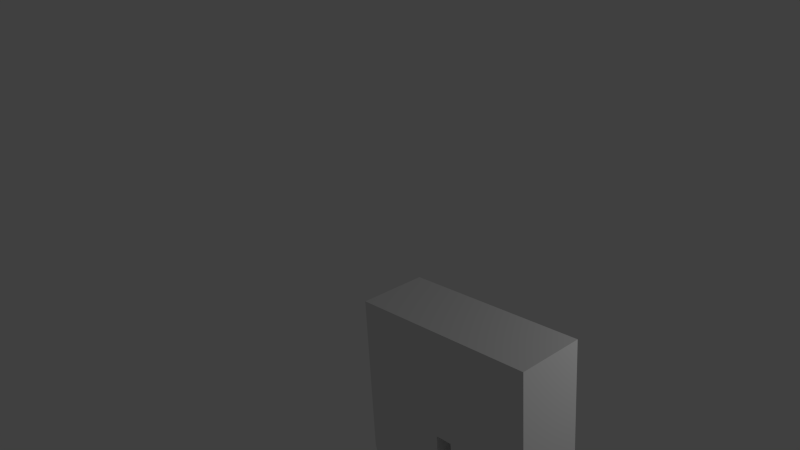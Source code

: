 # Source: legs_animation.blend  (saved by Blender 2.77.0; exported with 4.5.12 LTS)
import bpy
from mathutils import Matrix  # noqa: F401  (used for matrix-valued properties, if any)

bpy.ops.wm.read_factory_settings(use_empty=True)
scene = bpy.context.scene
scene.name = 'Scene'

# ---- collections
col_collection_1 = bpy.data.collections.new('Collection 1'); scene.collection.children.link(col_collection_1)

# ---- world
world_world = bpy.data.worlds.new('World'); scene.world = world_world
world_world.color = (0.05088, 0.05088, 0.05088)
world_world.use_sun_shadow = False
world_world.sun_shadow_jitter_overblur = 0.0
world_world.cycles.sampling_method = 'NONE'
world_world.cycles.sample_map_resolution = 256

# ---- cameras
cam_camera = bpy.data.cameras.new('Camera')
cam_camera.clip_end = 100.0
cam_camera.lens = 35.0
cam_camera.sensor_width = 32.0
cam_camera.sensor_height = 18.0
cam_camera.ortho_scale = 7.314
cam_camera.dof.focus_distance = 0.0
cam_camera.dof.aperture_fstop = 128.0

# ---- lights
light_lamp = bpy.data.lights.new('Lamp', 'POINT')
light_lamp.transmission_factor = 0.0
light_lamp.cutoff_distance = 30.0
light_lamp.energy = 100.0
light_lamp.shadow_buffer_clip_start = 1.001
light_lamp.shadow_soft_size = 0.1
light_lamp.shadow_maximum_resolution = 0.006
light_lamp.use_absolute_resolution = True
light_lamp.cycles.use_multiple_importance_sampling = False

# ---- meshes
me_cube = bpy.data.meshes.new('Cube')
me_cube.from_pydata([(-0.4259, -0.603, -0.4747), (-0.4259, -0.603, 0.6791), (-0.4259, 0.1539, -0.4747), (-0.4259, 0.1539, 0.6791), (1.603, -0.603, -0.4747), (1.603, -0.603, 0.6791), (1.603, 0.1539, -0.4747), (1.603, 0.1539, 0.6791), (0.5206, 0.1539, 0.6791), (0.707, 0.1539, 0.6791), (0.707, 0.1539, -0.4747), (0.5206, 0.1539, -0.4747), (0.707, -0.603, 0.6791), (0.5206, -0.603, 0.6791), (0.5206, -0.603, -0.4747), (0.707, -0.603, -0.4747), (-0.2951, 0.04929, -3.318), (-0.2951, -0.4985, -3.318), (0.3899, 0.04929, -3.318), (1.483, -0.5016, -3.318), (1.483, 0.05241, -3.318), (0.8271, -0.5016, -3.318), (0.8271, 0.05241, -3.318), (0.3899, -0.4985, -3.318), (0.5206, 0.1539, -1.043), (0.4187, 0.07234, -1.612), (0.5206, 0.1539, -2.181), (0.5206, 0.1539, -2.75), (-0.4259, 0.1539, -2.75), (-0.4259, 0.1539, -2.181), (-0.3239, 0.07234, -1.612), (-0.4259, 0.1539, -1.043), (0.5206, -0.603, -1.043), (0.4187, -0.5215, -1.612), (0.5206, -0.603, -2.181), (0.5206, -0.603, -2.75), (-0.4259, -0.603, -1.043), (-0.3239, -0.5215, -1.612), (-0.4259, -0.603, -2.181), (-0.4259, -0.603, -2.75), (0.707, -0.603, -1.043), (0.7817, -0.54, -1.612), (0.707, -0.603, -2.181), (0.707, -0.603, -2.75), (1.603, -0.603, -2.75), (1.603, -0.603, -2.181), (1.528, -0.54, -1.612), (1.603, -0.603, -1.043), (1.603, 0.1539, -2.75), (1.603, 0.1539, -2.181), (1.528, 0.0908, -1.612), (1.603, 0.1539, -1.043), (0.707, 0.1539, -2.75), (0.707, 0.1539, -2.181), (0.7817, 0.0908, -1.612), (0.707, 0.1539, -1.043), (0.3933, 0.0646, -1.88), (-0.327, 0.0646, -1.88), (0.3933, -0.5882, -1.88), (-0.327, -0.5882, -1.88), (0.8222, -0.5894, -1.897), (1.504, -0.5894, -1.897), (1.504, 0.06342, -1.897), (0.8222, 0.06342, -1.897), (-0.2951, 0.04929, -3.557), (-0.2951, -0.4985, -3.557), (0.3899, 0.04929, -3.557), (1.483, -0.5016, -3.557), (1.483, 0.05241, -3.557), (0.8271, -0.5016, -3.557), (0.8271, 0.05241, -3.557), (0.3899, -0.4985, -3.557)], [], [(1, 3, 2, 0), (9, 7, 6, 10), (7, 5, 4, 6), (13, 1, 0, 14), (27, 35, 23, 18), (13, 8, 3, 1), (5, 7, 9, 12), (12, 9, 8, 13), (28, 27, 18, 16), (14, 11, 10, 15), (5, 12, 15, 4), (12, 13, 14, 15), (3, 8, 11, 2), (8, 9, 10, 11), (17, 16, 64, 65), (20, 19, 67, 68), (44, 43, 21, 19), (48, 44, 19, 20), (35, 39, 17, 23), (52, 48, 20, 22), (39, 28, 16, 17), (43, 52, 22, 21), (0, 2, 31, 36), (36, 31, 30, 37), (59, 57, 29, 38), (38, 29, 28, 39), (14, 0, 36, 32), (32, 36, 37, 33), (58, 59, 38, 34), (34, 38, 39, 35), (2, 11, 24, 31), (31, 24, 25, 30), (57, 56, 26, 29), (29, 26, 27, 28), (11, 14, 32, 24), (24, 32, 33, 25), (56, 58, 34, 26), (26, 34, 35, 27), (15, 10, 55, 40), (40, 55, 54, 41), (60, 63, 53, 42), (42, 53, 52, 43), (10, 6, 51, 55), (55, 51, 50, 54), (63, 62, 49, 53), (53, 49, 48, 52), (6, 4, 47, 51), (51, 47, 46, 50), (62, 61, 45, 49), (49, 45, 44, 48), (4, 15, 40, 47), (47, 40, 41, 46), (61, 60, 42, 45), (45, 42, 43, 44), (25, 33, 58, 56), (30, 25, 56, 57), (33, 37, 59, 58), (37, 30, 57, 59), (46, 41, 60, 61), (50, 46, 61, 62), (54, 50, 62, 63), (41, 54, 63, 60), (69, 70, 68, 67), (65, 64, 66, 71), (21, 22, 70, 69), (23, 17, 65, 71), (19, 21, 69, 67), (16, 18, 66, 64), (18, 23, 71, 66), (22, 20, 68, 70)])
me_cube.use_remesh_preserve_volume = False
me_cube.use_remesh_preserve_attributes = False
me_cube.use_mirror_vertex_groups = False
me_cube.update()
arm_pelvis = bpy.data.armatures.new('pelvis')  # bones are not reproduced

# ---- objects
ob_armature = bpy.data.objects.new('Armature', arm_pelvis)
ob_cube = bpy.data.objects.new('Cube', me_cube)
ob_lamp = bpy.data.objects.new('Lamp', light_lamp)
ob_camera = bpy.data.objects.new('Camera', cam_camera)

# ---- transforms, parenting, visibility, modifiers, constraints
ob_armature.location = (0.4998, -1.319, 3.803)
ob_armature.display_type = 'WIRE'
ob_armature.show_in_front = True
ob_armature.lineart.crease_threshold = 0.0
ob_cube.parent = ob_armature
ob_cube.matrix_parent_inverse = Matrix(((1.0, -2.979e-08, 0.0, -0.4998), (0.0, 1.0, 0.0, 1.319), (0.0, -2.267e-07, 1.0, -3.803), (0.0, 0.0, 0.0, 1.0)))
ob_cube.location = (-0.1167, -1.069, 3.707)
ob_cube.rotation_euler = (-0.03075, -0.0, 0.0)
ob_cube.lineart.crease_threshold = 0.0
_vg = ob_cube.vertex_groups.new(name='pelvis')
for _i, _w in zip([1, 3, 5, 7, 8, 9, 10, 11, 12, 13, 14, 15], [0.05687, 0.05811, 0.1041, 0.1159, 0.8582, 0.8579, 0.04959, 0.02347, 0.8953, 0.896, 0.02345, 0.03895]): _vg.add([_i], _w, 'REPLACE')
_vg = ob_cube.vertex_groups.new(name='hip l')
for _i, _w in zip([1, 3], [0.2237, 0.2225]): _vg.add([_i], _w, 'REPLACE')
_vg = ob_cube.vertex_groups.new(name='leg up l')
for _i, _w in zip([0, 1, 2, 3, 8, 10, 11, 13, 14, 15, 24, 25, 30, 31, 32, 33, 36, 37, 40, 55, 56, 57, 58, 59], [0.4854, 0.2468, 0.4826, 0.247, 0.02028, 0.1687, 0.3942, 0.002532, 0.3864, 0.1442, 0.4773, 0.4191, 0.4206, 0.4884, 0.4816, 0.4312, 0.4923, 0.4408, 0.003482, 0.0125, 0.0969, 0.09396, 0.07984, 0.09122]): _vg.add([_i], _w, 'REPLACE')
_vg = ob_cube.vertex_groups.new(name='leg down l')
for _i, _w in zip([16, 17, 18, 23, 25, 26, 27, 28, 29, 30, 33, 34, 35, 37, 38, 39, 56, 57, 58, 59, 64, 65, 66, 71], [0.4997, 0.4999, 0.4996, 0.4998, 0.07951, 0.4767, 0.4967, 0.4971, 0.4777, 0.07911, 0.06783, 0.4823, 0.4979, 0.05903, 0.4825, 0.4982, 0.4028, 0.406, 0.42, 0.4087, 0.4999, 0.5, 0.4999, 0.4999]): _vg.add([_i], _w, 'REPLACE')
_vg = ob_cube.vertex_groups.new(name='hip l.001')
for _i, _w in zip([1, 3], [0.2237, 0.2225]): _vg.add([_i], _w, 'REPLACE')
_vg = ob_cube.vertex_groups.new(name='leg up l.001')
for _i, _w in zip([0, 1, 2, 3, 8, 10, 11, 13, 14, 15, 24, 25, 30, 31, 32, 33, 36, 37, 40, 55, 56, 57, 58, 59], [0.4854, 0.2468, 0.4826, 0.247, 0.02028, 0.1687, 0.3942, 0.002532, 0.3864, 0.1442, 0.4773, 0.4191, 0.4206, 0.4884, 0.4816, 0.4312, 0.4923, 0.4408, 0.003482, 0.0125, 0.0969, 0.09396, 0.07984, 0.09122]): _vg.add([_i], _w, 'REPLACE')
_vg = ob_cube.vertex_groups.new(name='leg down l.001')
for _i, _w in zip([16, 17, 18, 23, 25, 26, 27, 28, 29, 30, 33, 34, 35, 37, 38, 39, 56, 57, 58, 59, 64, 65, 66, 71], [0.4997, 0.4999, 0.4996, 0.4998, 0.07951, 0.4767, 0.4967, 0.4971, 0.4777, 0.07911, 0.06783, 0.4823, 0.4979, 0.05903, 0.4825, 0.4982, 0.4028, 0.406, 0.42, 0.4087, 0.4999, 0.5, 0.4999, 0.4999]): _vg.add([_i], _w, 'REPLACE')
_vg = ob_cube.vertex_groups.new(name='hip r')
for _i, _w in zip([5, 6, 7, 9, 12], [0.4079, 0.003064, 0.3952, 0.0146, 0.0009177]): _vg.add([_i], _w, 'REPLACE')
_vg = ob_cube.vertex_groups.new(name='leg up  r')
for _i, _w in zip([4, 5, 6, 7, 8, 9, 10, 11, 12, 14, 15, 40, 41, 42, 45, 46, 47, 49, 50, 51, 53, 54, 55, 60, 61, 62, 63], [0.94, 0.482, 0.9258, 0.4798, 0.003366, 0.06266, 0.6011, 0.1679, 0.04882, 0.185, 0.6581, 0.8985, 0.768, 0.1012, 0.08622, 0.7931, 0.9546, 0.05593, 0.8036, 0.9514, 0.07272, 0.767, 0.8871, 0.2716, 0.2451, 0.1942, 0.2147]): _vg.add([_i], _w, 'REPLACE')
_vg = ob_cube.vertex_groups.new(name='leg down r')
for _i, _w in zip([19, 20, 21, 22, 40, 41, 42, 43, 44, 45, 46, 47, 48, 49, 50, 51, 52, 53, 54, 55, 60, 61, 62, 63, 67, 68, 69, 70], [0.9969, 0.9991, 0.9955, 0.9977, 0.02718, 0.2212, 0.8975, 0.9767, 0.9825, 0.9134, 0.2042, 0.01425, 0.9912, 0.9438, 0.1936, 0.0145, 0.9855, 0.9263, 0.2211, 0.02925, 0.7248, 0.7538, 0.805, 0.7822, 0.9983, 0.9995, 0.9975, 0.9989]): _vg.add([_i], _w, 'REPLACE')
_m = ob_cube.modifiers.new('Armature', 'ARMATURE')
_m.object = ob_armature
ob_lamp.location = (4.076, 1.005, 5.904)
ob_lamp.rotation_euler = (0.6503, 0.05522, 1.866)
ob_lamp.lock_rotations_4d = False
ob_lamp.empty_display_type = 'ARROWS'
ob_lamp.color = (0.0, 0.0, 0.0, 0.0)
ob_lamp.lineart.crease_threshold = 0.0
ob_camera.location = (5.587, -6.508, 8.433)
ob_camera.rotation_euler = (1.177, 0.07417, 0.8178)
ob_camera.lock_rotations_4d = False
ob_camera.empty_display_type = 'ARROWS'
ob_camera.color = (0.0, 0.0, 0.0, 0.0)
ob_camera.display_type = 'WIRE'
ob_camera.lineart.crease_threshold = 0.0

# ---- collection membership
col_collection_1.objects.link(ob_armature)
col_collection_1.objects.link(ob_cube)
col_collection_1.objects.link(ob_lamp)
col_collection_1.objects.link(ob_camera)

# ---- scene / render settings (as saved in the file)
scene.camera = ob_camera
scene.frame_start = 1; scene.frame_end = 250; scene.frame_set(21)
scene.render.engine = 'BLENDER_EEVEE_NEXT'
scene.render.resolution_percentage = 50
scene.render.dither_intensity = 0.0
scene.cycles.use_denoising = False
scene.cycles.samples = 10
scene.cycles.sampling_pattern = 'TABULATED_SOBOL'
scene.cycles.light_sampling_threshold = 0.0
scene.cycles.use_adaptive_sampling = False
scene.cycles.use_light_tree = False
scene.cycles.blur_glossy = 0.0
scene.cycles.pixel_filter_type = 'GAUSSIAN'
scene.cycles.sample_clamp_indirect = 0.0
scene.view_settings.view_transform = 'Standard'
bpy.context.view_layer.update()
